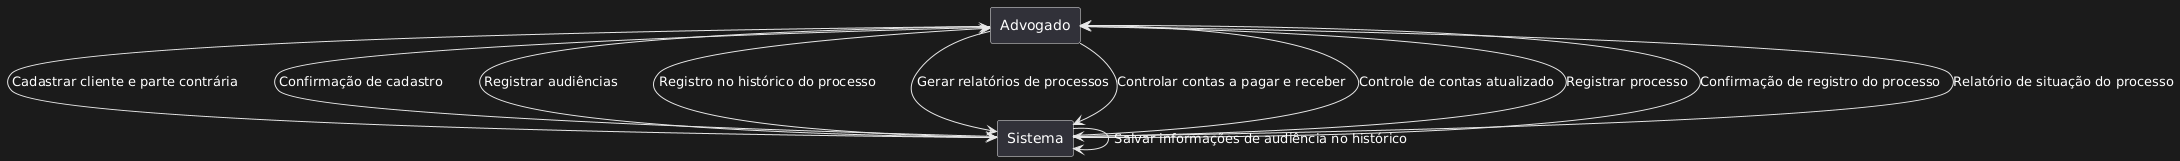

The diagram above was rendered by PlantUML. Its source (embedded in the PNG):
@startuml
skinparam linestyle ortho
rectangle "Advogado" as advogado
rectangle "Sistema" as sistema

advogado -right-> sistema: Cadastrar cliente e parte contrária
sistema -left-> advogado: Confirmação de cadastro

advogado -down-> sistema: Registrar processo
sistema -down-> advogado: Confirmação de registro do processo

advogado -right-> sistema: Registrar audiências
sistema -down-> sistema: Salvar informações de audiência no histórico
sistema -left-> advogado: Registro no histórico do processo

advogado -right-> sistema: Gerar relatórios de processos
sistema -down-> advogado: Relatório de situação do processo

advogado -right-> sistema: Controlar contas a pagar e receber
sistema -left-> advogado: Controle de contas atualizado
@enduml